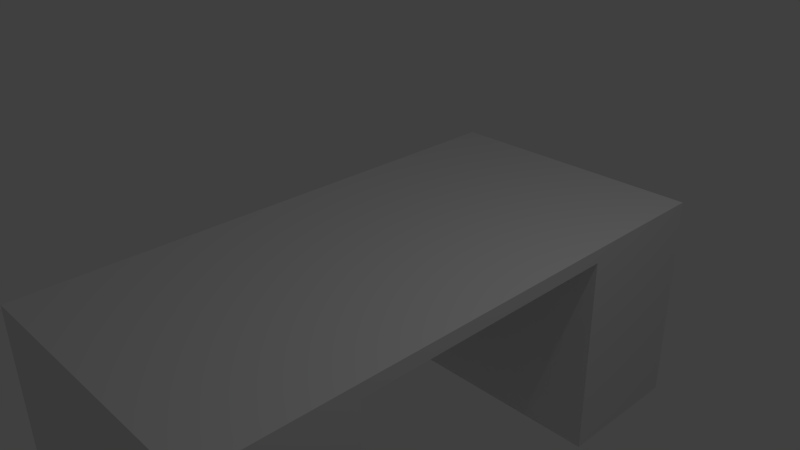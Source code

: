 # Source: terribleDesk.blend  (saved by Blender 2.70.0; exported with 4.5.12 LTS)
import bpy
from mathutils import Matrix  # noqa: F401  (used for matrix-valued properties, if any)

bpy.ops.wm.read_factory_settings(use_empty=True)
scene = bpy.context.scene
scene.name = 'Scene'

# ---- collections
col_collection_1 = bpy.data.collections.new('Collection 1'); scene.collection.children.link(col_collection_1)

# ---- materials (node trees are filled in below, after node groups)
mat_material = bpy.data.materials.new('Material')
mat_material.alpha_threshold = 0.0
mat_material.use_transparent_shadow = False
mat_material.roughness = 0.5
mat_material.line_color = (0.0, 0.0, 0.0, 1.0)

# ---- material node trees

# ---- world
world_world = bpy.data.worlds.new('World'); scene.world = world_world
world_world.color = (0.05088, 0.05088, 0.05088)
world_world.use_sun_shadow = False
world_world.sun_shadow_jitter_overblur = 0.0
world_world.cycles.sampling_method = 'MANUAL'
world_world.cycles.sample_map_resolution = 256

# ---- cameras
cam_camera = bpy.data.cameras.new('Camera')
cam_camera.clip_end = 100.0
cam_camera.lens = 35.0
cam_camera.sensor_width = 32.0
cam_camera.sensor_height = 18.0
cam_camera.ortho_scale = 7.314
cam_camera.dof.focus_distance = 0.0
cam_camera.dof.aperture_fstop = 128.0

# ---- lights
light_lamp = bpy.data.lights.new('Lamp', 'POINT')
light_lamp.transmission_factor = 0.0
light_lamp.cutoff_distance = 30.0
light_lamp.energy = 100.0
light_lamp.shadow_buffer_clip_start = 1.001
light_lamp.shadow_soft_size = 0.1
light_lamp.shadow_maximum_resolution = 0.006
light_lamp.use_absolute_resolution = True
light_lamp.cycles.use_multiple_importance_sampling = False

# ---- meshes
me_cube = bpy.data.meshes.new('Cube')
me_cube.from_pydata([(2.05, 4.0, -0.1), (2.05, -4.0, -0.1), (-1.95, -4.0, -0.1), (-1.95, 4.0, -0.1), (2.05, 4.0, 0.1), (2.05, -4.0, 0.1), (-1.95, -4.0, 0.1), (-1.95, 4.0, 0.1), (2.05, 0.0, -0.1), (0.05, 4.0, -0.1), (0.05, -4.0, -0.1), (-1.95, 9.537e-07, -0.1), (0.05, 4.768e-07, -0.1), (2.05, -2.0, -0.1), (-0.95, 4.0, -0.1), (-0.95, -4.0, -0.1), (-1.95, 2.0, -0.1), (2.05, 2.0, -0.1), (1.05, 4.0, -0.1), (1.05, -4.0, -0.1), (-1.95, -2.0, -0.1), (-0.95, 7.153e-07, -0.1), (1.05, 2.384e-07, -0.1), (0.05, 2.0, -0.1), (0.05, -2.0, -0.1), (-0.95, -2.0, -0.1), (-0.95, 2.0, -0.1), (1.05, 2.0, -0.1), (1.05, -2.0, -0.1), (2.05, -3.0, -0.1), (-1.45, 4.0, -0.1), (-1.45, -4.0, -0.1), (-1.95, 3.0, -0.1), (2.05, 3.0, -0.1), (1.55, 4.0, -0.1), (1.55, -4.0, -0.1), (-1.95, -3.0, -0.1), (-1.45, 8.345e-07, -0.1), (1.55, 1.192e-07, -0.1), (-1.95, -2.0, -3.1), (0.05, -1.0, -0.1), (2.05, -1.0, -0.1), (-0.45, 4.0, -0.1), (-0.45, -4.0, -0.1), (-1.95, 1.0, -0.1), (2.05, 1.0, -0.1), (0.55, 4.0, -0.1), (0.55, -4.0, -0.1), (-1.95, -1.0, -0.1), (-0.45, 5.96e-07, -0.1), (0.55, 3.576e-07, -0.1), (0.05, 1.0, -0.1), (1.05, -4.0, -3.1), (-1.45, -2.0, -0.1), (-0.45, -2.0, -0.1), (-0.95, -1.0, -0.1), (1.05, 4.0, -3.1), (-1.45, 2.0, -0.1), (-0.45, 2.0, -0.1), (2.05, 2.0, -3.1), (-0.95, 1.0, -0.1), (0.55, 2.0, -0.1), (1.55, 2.0, -0.1), (-1.95, 2.0, -3.1), (1.05, 1.0, -0.1), (0.55, -2.0, -0.1), (1.55, -2.0, -0.1), (1.05, -1.0, -0.1), (-0.95, -4.0, -3.1), (-0.95, 4.0, -3.1), (-1.45, 1.0, -0.1), (0.55, 1.0, -0.1), (2.05, -2.0, -3.1), (-1.45, -1.0, -0.1), (-0.45, -1.0, -0.1), (0.05, -4.0, -3.1), (0.05, 4.0, -3.1), (-1.95, 4.0, -3.1), (-0.45, 1.0, -0.1), (-1.95, -4.0, -3.1), (2.05, -4.0, -3.1), (1.55, 1.0, -0.1), (0.55, -1.0, -0.1), (1.55, -1.0, -0.1), (2.05, 4.0, -3.1), (2.05, 4.0, -2.1), (2.05, -4.0, -2.1), (-1.95, -4.0, -2.1), (-1.95, 4.0, -2.1), (0.05, 4.0, -2.1), (0.05, -4.0, -2.1), (2.05, -2.0, -2.1), (-0.95, 4.0, -2.1), (-0.95, -4.0, -2.1), (-1.95, 2.0, -2.1), (2.05, 2.0, -2.1), (1.05, 4.0, -2.1), (1.05, -4.0, -2.1), (-1.95, -2.0, -2.1), (0.05, 2.0, -2.1), (0.05, -2.0, -2.1), (-0.95, -2.0, -2.1), (-0.95, 2.0, -2.1), (1.05, 2.0, -2.1), (1.05, -2.0, -2.1), (2.05, -3.0, -2.1), (-1.45, 4.0, -2.1), (-1.45, -4.0, -2.1), (-1.95, 3.0, -2.1), (2.05, 3.0, -2.1), (1.55, 4.0, -2.1), (1.55, -4.0, -2.1), (-1.95, -3.0, -2.1), (-0.45, 4.0, -2.1), (-0.45, -4.0, -2.1), (0.55, 4.0, -2.1), (0.55, -4.0, -2.1), (-1.45, -2.0, -2.1), (-0.45, -2.0, -2.1), (-1.45, 2.0, -2.1), (-0.45, 2.0, -2.1), (0.55, 2.0, -2.1), (1.55, 2.0, -2.1), (-1.45, -1.0, -2.1), (0.55, -2.0, -2.1), (1.55, -2.0, -2.1), (-1.45, 1.0, -2.1), (-1.45, 2.0, -2.1), (-1.45, -2.0, -2.1), (-1.95, -1.0, -2.1), (-1.95, 1.0, -2.1), (-1.45, 8.345e-07, -2.1), (-1.95, -2.0, -2.1), (-1.95, 2.0, -2.1), (-1.95, 9.537e-07, -2.1), (0.05, 2.0, -3.1), (0.05, -2.0, -3.1), (-0.95, -2.0, -3.1), (-0.95, 2.0, -3.1), (1.05, 2.0, -3.1), (1.05, -2.0, -3.1), (2.05, -3.0, -3.1), (-1.45, 4.0, -3.1), (-1.45, -4.0, -3.1), (-1.95, 3.0, -3.1), (2.05, 3.0, -3.1), (1.55, 4.0, -3.1), (1.55, -4.0, -3.1), (-1.95, -3.0, -3.1), (0.05, 3.0, -3.1), (-0.45, 4.0, -3.1), (-0.45, -4.0, -3.1), (0.55, 4.0, -3.1), (0.55, -4.0, -3.1), (0.05, -3.0, -3.1), (-1.45, -2.0, -3.1), (-0.45, -2.0, -3.1), (-0.95, -3.0, -3.1), (-1.45, 2.0, -3.1), (-0.45, 2.0, -3.1), (-0.95, 3.0, -3.1), (0.55, 2.0, -3.1), (1.55, 2.0, -3.1), (1.05, 3.0, -3.1), (0.55, -2.0, -3.1), (1.55, -2.0, -3.1), (1.05, -3.0, -3.1), (-1.45, -3.0, -3.1), (0.55, -3.0, -3.1), (-0.45, -3.0, -3.1), (-1.45, 3.0, -3.1), (-0.45, 3.0, -3.1), (0.55, 3.0, -3.1), (1.55, 3.0, -3.1), (1.55, -3.0, -3.1)], [], [(26, 57, 119, 102), (4, 7, 6, 5), (0, 4, 5, 1, 29, 13, 41, 8, 45, 17, 33), (1, 5, 6, 2, 31, 15, 43, 10, 47, 19, 35), (2, 6, 7, 3, 32, 16, 44, 11, 48, 20, 36), (4, 0, 34, 18, 46, 9, 42, 14, 30, 3, 7), (73, 53, 128, 123), (71, 50, 12, 51), (35, 19, 97, 111), (11, 44, 130, 134), (74, 54, 25, 55), (31, 2, 87, 107), (23, 58, 120, 99), (19, 47, 116, 97), (78, 49, 21, 60), (2, 36, 112, 87), (20, 53, 117, 98), (81, 38, 22, 64), (82, 65, 24, 40), (83, 66, 28, 67), (30, 14, 92, 106), (24, 65, 124, 100), (14, 42, 113, 92), (10, 43, 114, 90), (44, 16, 133, 130), (26, 60, 70, 57), (60, 21, 37, 70), (61, 71, 51, 23), (27, 64, 71, 61), (64, 22, 50, 71), (25, 54, 118, 101), (32, 3, 88, 108), (16, 32, 108, 94), (57, 70, 126, 127), (21, 55, 73, 37), (55, 25, 53, 73), (49, 74, 55, 21), (12, 40, 74, 49), (40, 24, 54, 74), (29, 1, 86, 105), (28, 66, 125, 104), (0, 33, 109, 85), (27, 61, 121, 103), (17, 62, 122, 95), (57, 16, 94, 119), (18, 34, 110, 96), (1, 35, 111, 86), (13, 29, 105, 91), (58, 78, 60, 26), (23, 51, 78, 58), (51, 12, 49, 78), (46, 18, 96, 115), (47, 10, 90, 116), (58, 26, 102, 120), (36, 20, 98, 112), (53, 25, 101, 117), (42, 9, 89, 113), (62, 81, 64, 27), (17, 45, 81, 62), (45, 8, 38, 81), (50, 82, 40, 12), (22, 67, 82, 50), (67, 28, 65, 82), (38, 83, 67, 22), (8, 41, 83, 38), (41, 13, 66, 83), (15, 31, 107, 93), (54, 24, 100, 118), (65, 28, 104, 124), (98, 117, 155, 39), (96, 110, 146, 56), (91, 105, 141, 72), (113, 89, 76, 150), (102, 119, 158, 138), (97, 116, 153, 52), (85, 109, 145, 84), (95, 122, 162, 59), (112, 98, 39, 148), (104, 125, 165, 140), (89, 115, 152, 76), (93, 107, 143, 68), (86, 111, 147, 80), (100, 124, 164, 136), (117, 101, 137, 155), (99, 120, 159, 135), (92, 113, 150, 69), (88, 106, 142, 77), (109, 95, 59, 145), (122, 103, 139, 162), (108, 88, 77, 144), (121, 99, 135, 161), (115, 96, 56, 152), (118, 100, 136, 156), (111, 97, 52, 147), (124, 104, 140, 164), (90, 114, 151, 75), (106, 92, 69, 142), (120, 102, 138, 159), (110, 85, 84, 146), (105, 86, 80, 141), (119, 94, 63, 158), (9, 46, 115, 89), (62, 27, 103, 122), (34, 0, 85, 110), (3, 30, 106, 88), (33, 17, 95, 109), (61, 23, 99, 121), (66, 13, 91, 125), (43, 15, 93, 114), (167, 143, 79, 148), (168, 153, 75, 154), (169, 151, 68, 157), (170, 158, 63, 144), (171, 159, 138, 160), (172, 161, 135, 149), (173, 162, 139, 163), (174, 147, 52, 166), (155, 167, 148, 39), (137, 157, 167, 155), (157, 68, 143, 167), (164, 168, 154, 136), (140, 166, 168, 164), (166, 52, 153, 168), (156, 169, 157, 137), (136, 154, 169, 156), (154, 75, 151, 169), (142, 170, 144, 77), (69, 160, 170, 142), (160, 138, 158, 170), (150, 171, 160, 69), (76, 149, 171, 150), (149, 135, 159, 171), (152, 172, 149, 76), (56, 163, 172, 152), (163, 139, 161, 172), (146, 173, 163, 56), (84, 145, 173, 146), (145, 59, 162, 173), (165, 174, 166, 140), (72, 141, 174, 165), (141, 80, 147, 174), (114, 93, 68, 151), (107, 87, 79, 143), (101, 118, 156, 137), (125, 91, 72, 165), (87, 112, 148, 79), (103, 121, 161, 139), (94, 108, 144, 63), (116, 90, 75, 153), (126, 131, 134, 130), (123, 128, 132, 129), (127, 126, 130, 133), (131, 123, 129, 134), (20, 48, 129, 132), (53, 20, 132, 128), (48, 11, 134, 129), (37, 73, 123, 131), (16, 57, 127, 133), (70, 37, 131, 126)])
me_cube.materials.append(mat_material)
me_cube.use_remesh_preserve_volume = False
me_cube.use_remesh_preserve_attributes = False
me_cube.use_mirror_vertex_groups = False
me_cube.update()

# ---- objects
ob_cube = bpy.data.objects.new('Cube', me_cube)
ob_lamp = bpy.data.objects.new('Lamp', light_lamp)
ob_camera = bpy.data.objects.new('Camera', cam_camera)

# ---- transforms, parenting, visibility, modifiers, constraints
ob_cube.location = (0.0, 0.0, 0.0)
ob_cube.lock_rotations_4d = False
ob_cube.empty_display_type = 'ARROWS'
ob_cube.lineart.crease_threshold = 0.0
ob_lamp.location = (4.076, 1.005, 5.904)
ob_lamp.rotation_euler = (0.6503, 0.05522, 1.866)
ob_lamp.lock_rotations_4d = False
ob_lamp.empty_display_type = 'ARROWS'
ob_lamp.color = (0.0, 0.0, 0.0, 0.0)
ob_lamp.lineart.crease_threshold = 0.0
ob_camera.location = (7.481, -6.508, 5.344)
ob_camera.rotation_euler = (1.109, 0.01082, 0.8149)
ob_camera.lock_rotations_4d = False
ob_camera.empty_display_type = 'ARROWS'
ob_camera.color = (0.0, 0.0, 0.0, 0.0)
ob_camera.display_type = 'WIRE'
ob_camera.lineart.crease_threshold = 0.0

# ---- collection membership
col_collection_1.objects.link(ob_cube)
col_collection_1.objects.link(ob_lamp)
col_collection_1.objects.link(ob_camera)

# ---- scene / render settings (as saved in the file)
scene.camera = ob_camera
scene.frame_start = 1; scene.frame_end = 250; scene.frame_set(1)
scene.render.engine = 'BLENDER_EEVEE_NEXT'
scene.render.resolution_percentage = 50
scene.render.dither_intensity = 0.0
scene.cycles.use_denoising = False
scene.cycles.samples = 10
scene.cycles.sampling_pattern = 'TABULATED_SOBOL'
scene.cycles.light_sampling_threshold = 0.0
scene.cycles.use_adaptive_sampling = False
scene.cycles.use_light_tree = False
scene.cycles.blur_glossy = 0.0
scene.cycles.volume_bounces = 1
scene.cycles.pixel_filter_type = 'GAUSSIAN'
scene.cycles.sample_clamp_indirect = 0.0
scene.view_settings.view_transform = 'Standard'
bpy.context.view_layer.update()
